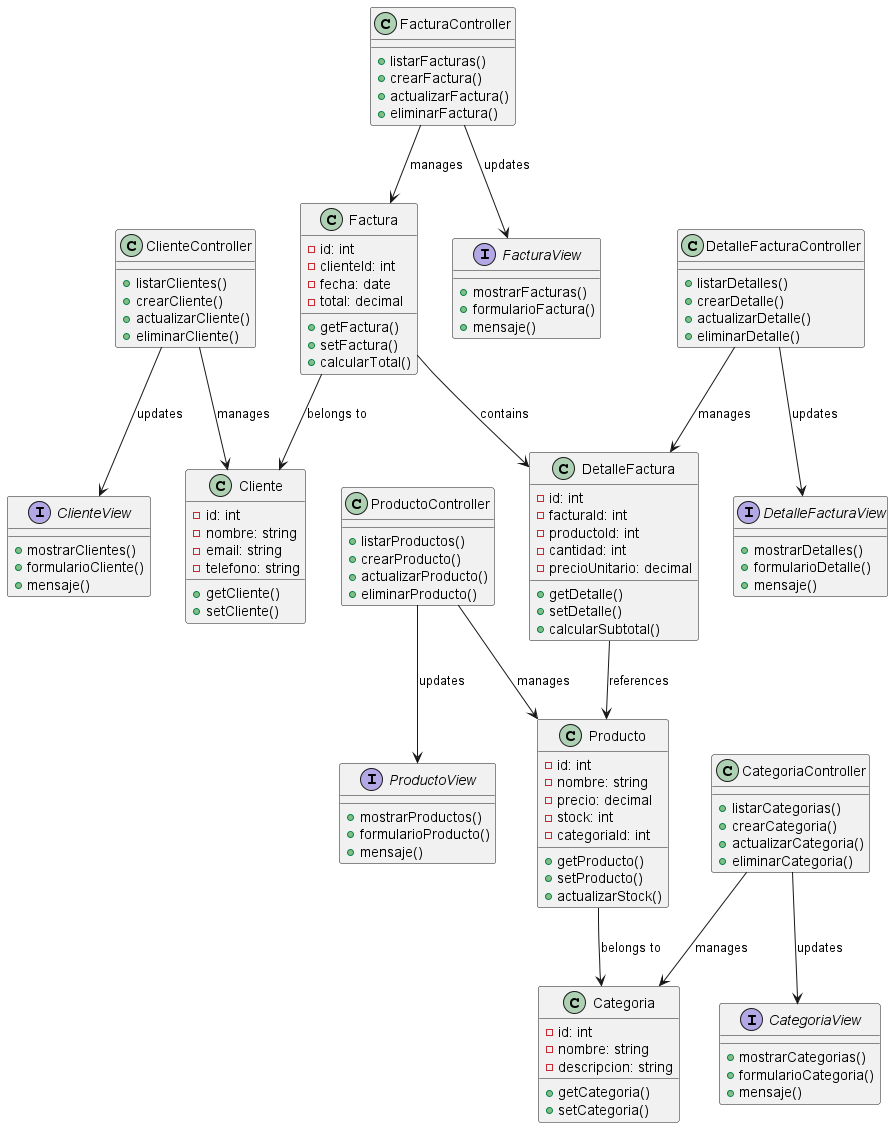

The diagram above was rendered by PlantUML. Its source (embedded in the PNG):
@startuml MVC Architecture Class Diagram

' Model Classes
class Producto {
    -id: int
    -nombre: string
    -precio: decimal
    -stock: int
    -categoriaId: int
    +getProducto()
    +setProducto()
    +actualizarStock()
}

class Categoria {
    -id: int
    -nombre: string
    -descripcion: string
    +getCategoria()
    +setCategoria()
}

class Cliente {
    -id: int
    -nombre: string
    -email: string
    -telefono: string
    +getCliente()
    +setCliente()
}

class Factura {
    -id: int
    -clienteId: int
    -fecha: date
    -total: decimal
    +getFactura()
    +setFactura()
    +calcularTotal()
}

class DetalleFactura {
    -id: int
    -facturaId: int
    -productoId: int
    -cantidad: int
    -precioUnitario: decimal
    +getDetalle()
    +setDetalle()
    +calcularSubtotal()
}

' Controller Classes
class ProductoController {
    +listarProductos()
    +crearProducto()
    +actualizarProducto()
    +eliminarProducto()
}

class CategoriaController {
    +listarCategorias()
    +crearCategoria()
    +actualizarCategoria()
    +eliminarCategoria()
}

class ClienteController {
    +listarClientes()
    +crearCliente()
    +actualizarCliente()
    +eliminarCliente()
}

class FacturaController {
    +listarFacturas()
    +crearFactura()
    +actualizarFactura()
    +eliminarFactura()
}

class DetalleFacturaController {
    +listarDetalles()
    +crearDetalle()
    +actualizarDetalle()
    +eliminarDetalle()
}

' View Classes (represented as interfaces)
interface ProductoView {
    +mostrarProductos()
    +formularioProducto()
    +mensaje()
}

interface CategoriaView {
    +mostrarCategorias()
    +formularioCategoria()
    +mensaje()
}

interface ClienteView {
    +mostrarClientes()
    +formularioCliente()
    +mensaje()
}

interface FacturaView {
    +mostrarFacturas()
    +formularioFactura()
    +mensaje()
}

interface DetalleFacturaView {
    +mostrarDetalles()
    +formularioDetalle()
    +mensaje()
}

' Relationships
ProductoController --> Producto : manages
ProductoController --> ProductoView : updates
Producto --> Categoria : belongs to

CategoriaController --> Categoria : manages
CategoriaController --> CategoriaView : updates

ClienteController --> Cliente : manages
ClienteController --> ClienteView : updates

FacturaController --> Factura : manages
FacturaController --> FacturaView : updates
Factura --> Cliente : belongs to
Factura --> DetalleFactura : contains

DetalleFacturaController --> DetalleFactura : manages
DetalleFacturaController --> DetalleFacturaView : updates
DetalleFactura --> Producto : references

@enduml